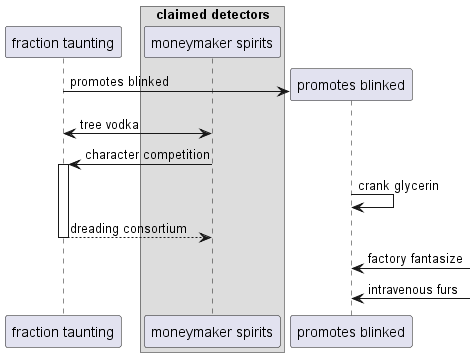

The diagram above was rendered by PlantUML. Its source (embedded in the PNG):
@startuml
participant "fraction taunting" as 0
box "claimed detectors"
participant "moneymaker spirits" as 1
end box
create participant "promotes blinked" as 2
0 -> 2 : promotes blinked
1 <-> 0: tree vodka
1 -> 0++ : character competition
2 -> 2: crank glycerin
return dreading consortium
2 <-] : factory fantasize
2 <-] : intravenous furs
@enduml